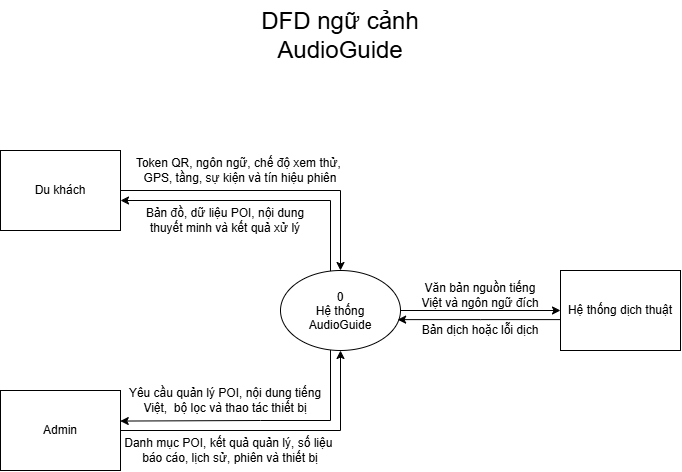

The diagram above was exported from draw.io. Its source (the exported page's mxGraphModel, read from the mxfile embedded in the PNG):
<mxGraphModel dx="1247" dy="1846" grid="1" gridSize="10" guides="1" tooltips="1" connect="1" arrows="1" fold="1" page="1" pageScale="1" pageWidth="827" pageHeight="1169" math="0" shadow="0">
  <root>
    <mxCell id="0" />
    <mxCell id="1" parent="0" />
    <mxCell id="RY_JTRbsueO4GgL8CCkr-1" parent="1" style="text;whiteSpace=wrap;html=1;align=center;" value="&lt;font style=&quot;font-size: 24px;&quot;&gt;DFD ngữ cảnh AudioGuide&lt;/font&gt;" vertex="1">
      <mxGeometry height="70" width="190" x="285" y="-70" as="geometry" />
    </mxCell>
    <mxCell id="RY_JTRbsueO4GgL8CCkr-16" edge="1" parent="1" source="RY_JTRbsueO4GgL8CCkr-2" style="edgeStyle=orthogonalEdgeStyle;rounded=0;orthogonalLoop=1;jettySize=auto;html=1;defaultLabelBackgroundColor=page;entryX=0.998;entryY=0.382;entryDx=0;entryDy=0;entryPerimeter=0;" target="RY_JTRbsueO4GgL8CCkr-4">
      <mxGeometry relative="1" x="-0.3946" as="geometry">
        <Array as="points">
          <mxPoint x="370" y="350" />
          <mxPoint x="300" y="350" />
        </Array>
        <mxPoint x="300" y="350" as="targetPoint" />
      </mxGeometry>
    </mxCell>
    <mxCell id="RY_JTRbsueO4GgL8CCkr-19" edge="1" parent="1" source="RY_JTRbsueO4GgL8CCkr-2" style="edgeStyle=orthogonalEdgeStyle;rounded=0;orthogonalLoop=1;jettySize=auto;html=1;entryX=0;entryY=0.5;entryDx=0;entryDy=0;defaultLabelBackgroundColor=page;" target="RY_JTRbsueO4GgL8CCkr-6">
      <mxGeometry relative="1" as="geometry" />
    </mxCell>
    <mxCell id="RY_JTRbsueO4GgL8CCkr-2" parent="1" style="ellipse;whiteSpace=wrap;html=1;shapeInside=1;" value="0&lt;div&gt;Hệ thống AudioGuide&lt;/div&gt;" vertex="1">
      <mxGeometry height="80" width="120" x="320" y="200" as="geometry" />
    </mxCell>
    <mxCell id="RY_JTRbsueO4GgL8CCkr-3" parent="1" style="rounded=0;whiteSpace=wrap;html=1;" value="Du khách" vertex="1">
      <mxGeometry height="80" width="120" x="40" y="80" as="geometry" />
    </mxCell>
    <mxCell id="RY_JTRbsueO4GgL8CCkr-14" edge="1" parent="1" source="RY_JTRbsueO4GgL8CCkr-4" style="edgeStyle=orthogonalEdgeStyle;rounded=0;orthogonalLoop=1;jettySize=auto;html=1;entryX=0.5;entryY=1;entryDx=0;entryDy=0;defaultLabelBackgroundColor=page;" target="RY_JTRbsueO4GgL8CCkr-2">
      <mxGeometry relative="1" as="geometry" />
    </mxCell>
    <mxCell id="RY_JTRbsueO4GgL8CCkr-4" parent="1" style="whiteSpace=wrap;html=1;" value="Admin" vertex="1">
      <mxGeometry height="80" width="120" x="40" y="320" as="geometry" />
    </mxCell>
    <mxCell id="RY_JTRbsueO4GgL8CCkr-6" parent="1" style="rounded=0;whiteSpace=wrap;html=1;" value="Hệ thống dịch thuật" vertex="1">
      <mxGeometry height="80" width="120" x="600" y="200" as="geometry" />
    </mxCell>
    <mxCell id="RY_JTRbsueO4GgL8CCkr-9" edge="1" parent="1" source="RY_JTRbsueO4GgL8CCkr-3" style="edgeStyle=orthogonalEdgeStyle;rounded=0;orthogonalLoop=1;jettySize=auto;html=1;entryX=0.5;entryY=0;entryDx=0;entryDy=0;defaultLabelBackgroundColor=page;" target="RY_JTRbsueO4GgL8CCkr-2">
      <mxGeometry relative="1" x="-0.0533" as="geometry">
        <Array as="points">
          <mxPoint x="380" y="120" />
        </Array>
      </mxGeometry>
    </mxCell>
    <mxCell id="RY_JTRbsueO4GgL8CCkr-11" edge="1" parent="1" source="RY_JTRbsueO4GgL8CCkr-2" style="edgeStyle=orthogonalEdgeStyle;rounded=0;orthogonalLoop=1;jettySize=auto;html=1;entryX=1;entryY=0.625;entryDx=0;entryDy=0;entryPerimeter=0;defaultLabelBackgroundColor=page;" target="RY_JTRbsueO4GgL8CCkr-3">
      <mxGeometry relative="1" x="-0.0234" as="geometry">
        <Array as="points">
          <mxPoint x="370" y="130" />
        </Array>
      </mxGeometry>
    </mxCell>
    <mxCell id="RY_JTRbsueO4GgL8CCkr-12" parent="1" style="text;html=1;whiteSpace=wrap;strokeColor=none;fillColor=none;align=center;verticalAlign=middle;rounded=0;" value="Token QR, ngôn ngữ, chế độ xem thử,&amp;nbsp;&lt;div&gt;GPS, tầng, sự kiện và tín hiệu phiên&lt;/div&gt;" vertex="1">
      <mxGeometry height="40" width="220" x="170" y="80" as="geometry" />
    </mxCell>
    <mxCell id="RY_JTRbsueO4GgL8CCkr-13" parent="1" style="text;html=1;whiteSpace=wrap;strokeColor=none;fillColor=none;align=center;verticalAlign=middle;rounded=0;" value="Bản đồ, dữ liệu POI, nội dung thuyết minh và kết quả xử lý" vertex="1">
      <mxGeometry height="40" width="170" x="180" y="130" as="geometry" />
    </mxCell>
    <mxCell id="RY_JTRbsueO4GgL8CCkr-17" parent="1" style="text;html=1;whiteSpace=wrap;strokeColor=none;fillColor=none;align=center;verticalAlign=middle;rounded=0;" value="Yêu cầu quản lý POI, nội dung tiếng Việt,&amp;nbsp;&amp;nbsp;&lt;span style=&quot;background-color: transparent; color: light-dark(#000000, var(--ge-light-color, #ffffff));&quot;&gt;bộ lọc &lt;/span&gt;&lt;span style=&quot;background-color: transparent; color: light-dark(#000000, var(--ge-light-color, #ffffff));&quot;&gt;và thao tác thiết bị&lt;/span&gt;" vertex="1">
      <mxGeometry height="40" width="200" x="165" y="310" as="geometry" />
    </mxCell>
    <mxCell id="RY_JTRbsueO4GgL8CCkr-18" parent="1" style="text;html=1;whiteSpace=wrap;strokeColor=none;fillColor=none;align=center;verticalAlign=middle;rounded=0;" value="Danh mục POI, kết quả quản lý, số liệu&amp;nbsp;&lt;div&gt;báo cáo, lịch sử, phiên và thiết bị&lt;/div&gt;" vertex="1">
      <mxGeometry height="40" width="220" x="160" y="360" as="geometry" />
    </mxCell>
    <mxCell id="RY_JTRbsueO4GgL8CCkr-20" edge="1" parent="1" source="RY_JTRbsueO4GgL8CCkr-6" style="edgeStyle=orthogonalEdgeStyle;rounded=0;orthogonalLoop=1;jettySize=auto;html=1;entryX=0.976;entryY=0.614;entryDx=0;entryDy=0;entryPerimeter=0;defaultLabelBackgroundColor=page;" target="RY_JTRbsueO4GgL8CCkr-2">
      <mxGeometry relative="1" x="-0.0147" as="geometry">
        <Array as="points">
          <mxPoint x="520" y="250" />
        </Array>
      </mxGeometry>
    </mxCell>
    <mxCell id="RY_JTRbsueO4GgL8CCkr-21" parent="1" style="text;html=1;whiteSpace=wrap;strokeColor=none;fillColor=none;align=center;verticalAlign=middle;rounded=0;" value="Văn bản nguồn tiếng Việt và ngôn ngữ đích" vertex="1">
      <mxGeometry height="30" width="130" x="455" y="210" as="geometry" />
    </mxCell>
    <mxCell id="RY_JTRbsueO4GgL8CCkr-22" parent="1" style="text;html=1;whiteSpace=wrap;strokeColor=none;fillColor=none;align=center;verticalAlign=middle;rounded=0;" value="Bản dịch hoặc lỗi dịch" vertex="1">
      <mxGeometry height="20" width="120" x="460" y="250" as="geometry" />
    </mxCell>
  </root>
</mxGraphModel>